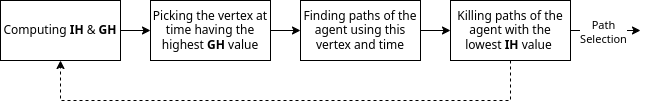

The diagram above was exported from draw.io. Its source (the exported page's mxGraphModel, read from the mxfile embedded in the PNG):
<mxGraphModel dx="1434" dy="879" grid="1" gridSize="10" guides="1" tooltips="1" connect="1" arrows="1" fold="1" page="1" pageScale="1" pageWidth="827" pageHeight="1169" math="0" shadow="0">
  <root>
    <mxCell id="0" />
    <mxCell id="1" parent="0" />
    <mxCell id="E3yms8BP8HBt7jfq9A4G-3" value="" style="edgeStyle=orthogonalEdgeStyle;rounded=0;orthogonalLoop=1;jettySize=auto;html=1;" parent="1" source="E3yms8BP8HBt7jfq9A4G-1" target="E3yms8BP8HBt7jfq9A4G-2" edge="1">
      <mxGeometry relative="1" as="geometry" />
    </mxCell>
    <mxCell id="E3yms8BP8HBt7jfq9A4G-1" value="Computing &lt;b&gt;IH&lt;/b&gt;&lt;i style=&quot;font-weight: bold;&quot;&gt;&amp;nbsp;&lt;/i&gt;&amp;amp; &lt;b&gt;GH&lt;/b&gt;" style="rounded=0;whiteSpace=wrap;html=1;" parent="1" vertex="1">
      <mxGeometry x="300" y="320" width="120" height="60" as="geometry" />
    </mxCell>
    <mxCell id="E3yms8BP8HBt7jfq9A4G-5" value="" style="edgeStyle=orthogonalEdgeStyle;rounded=0;orthogonalLoop=1;jettySize=auto;html=1;" parent="1" source="E3yms8BP8HBt7jfq9A4G-2" target="E3yms8BP8HBt7jfq9A4G-4" edge="1">
      <mxGeometry relative="1" as="geometry" />
    </mxCell>
    <mxCell id="E3yms8BP8HBt7jfq9A4G-2" value="Picking the vertex at time having the highest &lt;b&gt;GH&lt;/b&gt; value" style="rounded=0;whiteSpace=wrap;html=1;" parent="1" vertex="1">
      <mxGeometry x="450" y="320" width="120" height="60" as="geometry" />
    </mxCell>
    <mxCell id="E3yms8BP8HBt7jfq9A4G-7" value="" style="edgeStyle=orthogonalEdgeStyle;rounded=0;orthogonalLoop=1;jettySize=auto;html=1;" parent="1" source="E3yms8BP8HBt7jfq9A4G-4" target="E3yms8BP8HBt7jfq9A4G-6" edge="1">
      <mxGeometry relative="1" as="geometry" />
    </mxCell>
    <mxCell id="E3yms8BP8HBt7jfq9A4G-4" value="Finding paths of the agent using this vertex and time" style="whiteSpace=wrap;html=1;rounded=0;" parent="1" vertex="1">
      <mxGeometry x="600" y="320" width="120" height="60" as="geometry" />
    </mxCell>
    <mxCell id="E3yms8BP8HBt7jfq9A4G-8" style="edgeStyle=orthogonalEdgeStyle;rounded=0;orthogonalLoop=1;jettySize=auto;html=1;dashed=1;entryX=0.5;entryY=1;entryDx=0;entryDy=0;" parent="1" source="E3yms8BP8HBt7jfq9A4G-6" target="E3yms8BP8HBt7jfq9A4G-1" edge="1">
      <mxGeometry relative="1" as="geometry">
        <mxPoint x="370" y="430" as="targetPoint" />
        <Array as="points">
          <mxPoint x="810" y="420" />
          <mxPoint x="360" y="420" />
        </Array>
      </mxGeometry>
    </mxCell>
    <mxCell id="E3yms8BP8HBt7jfq9A4G-6" value="Killing paths of the agent with the lowest &lt;b&gt;IH&lt;/b&gt; value&amp;nbsp;" style="whiteSpace=wrap;html=1;rounded=0;" parent="1" vertex="1">
      <mxGeometry x="750" y="320" width="120" height="60" as="geometry" />
    </mxCell>
    <mxCell id="E3yms8BP8HBt7jfq9A4G-9" value="" style="endArrow=classic;html=1;rounded=0;exitX=1;exitY=0.5;exitDx=0;exitDy=0;" parent="1" source="E3yms8BP8HBt7jfq9A4G-6" edge="1">
      <mxGeometry width="50" height="50" relative="1" as="geometry">
        <mxPoint x="900" y="350" as="sourcePoint" />
        <mxPoint x="940" y="350" as="targetPoint" />
      </mxGeometry>
    </mxCell>
    <mxCell id="E3yms8BP8HBt7jfq9A4G-10" value="Path&lt;br&gt;Selection" style="edgeLabel;html=1;align=center;verticalAlign=middle;resizable=0;points=[];" parent="E3yms8BP8HBt7jfq9A4G-9" vertex="1" connectable="0">
      <mxGeometry x="-0.0857" y="-2" relative="1" as="geometry">
        <mxPoint y="-2" as="offset" />
      </mxGeometry>
    </mxCell>
  </root>
</mxGraphModel>